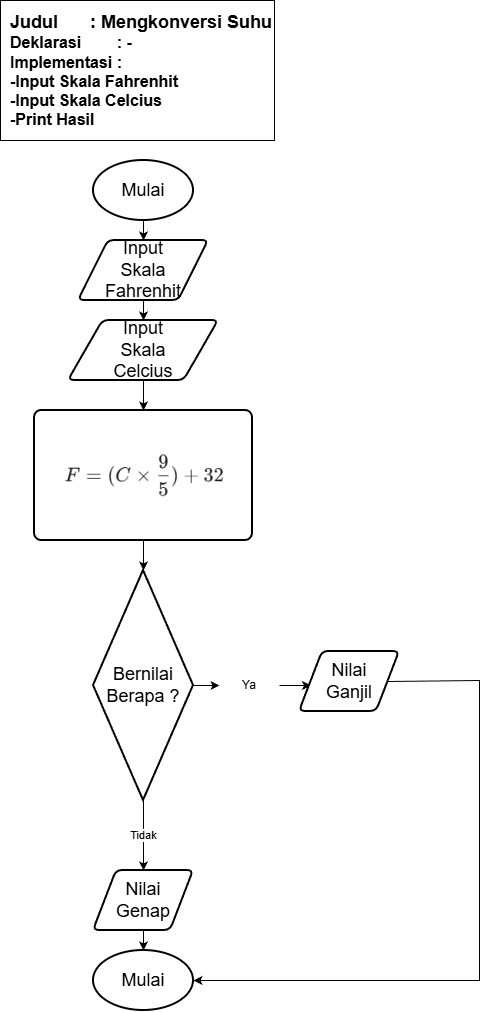

The diagram above was exported from draw.io. Its source (the exported page's mxGraphModel, read from the mxfile embedded in the PNG):
<mxGraphModel dx="1042" dy="562" grid="1" gridSize="10" guides="1" tooltips="1" connect="1" arrows="1" fold="1" page="1" pageScale="1" pageWidth="827" pageHeight="1169" math="0" shadow="0">
  <root>
    <mxCell id="0" />
    <mxCell id="1" parent="0" />
    <mxCell id="IWgcdQ0_YH43zp-B7C_y-1" parent="1" style="strokeWidth=2;html=1;shape=mxgraph.flowchart.start_1;whiteSpace=wrap;" value="&lt;font style=&quot;font-size: 18px;&quot;&gt;Mulai&lt;/font&gt;" vertex="1">
      <mxGeometry height="60" width="100" x="370" y="450" as="geometry" />
    </mxCell>
    <mxCell id="IWgcdQ0_YH43zp-B7C_y-2" parent="1" style="shape=parallelogram;html=1;strokeWidth=2;perimeter=parallelogramPerimeter;whiteSpace=wrap;rounded=1;arcSize=12;size=0.23;" value="&lt;span style=&quot;font-size: 18px;&quot;&gt;Input&lt;/span&gt;&lt;div&gt;&lt;span style=&quot;font-size: 18px;&quot;&gt;Skala&lt;/span&gt;&lt;/div&gt;&lt;div&gt;&lt;span style=&quot;font-size: 18px;&quot;&gt;Fahrenhit&lt;/span&gt;&lt;/div&gt;" vertex="1">
      <mxGeometry height="60" width="130" x="355" y="530" as="geometry" />
    </mxCell>
    <mxCell id="IWgcdQ0_YH43zp-B7C_y-3" parent="1" style="rounded=1;whiteSpace=wrap;html=1;absoluteArcSize=1;arcSize=14;strokeWidth=2;" value="" vertex="1">
      <mxGeometry height="130" width="218" x="311" y="700" as="geometry" />
    </mxCell>
    <mxCell id="IWgcdQ0_YH43zp-B7C_y-4" parent="1" style="strokeWidth=2;html=1;shape=mxgraph.flowchart.start_1;whiteSpace=wrap;" value="&lt;span style=&quot;font-size: 18px;&quot;&gt;Mulai&lt;/span&gt;" vertex="1">
      <mxGeometry height="60" width="100" x="370" y="1240" as="geometry" />
    </mxCell>
    <mxCell id="IWgcdQ0_YH43zp-B7C_y-5" edge="1" parent="1" source="IWgcdQ0_YH43zp-B7C_y-1" style="endArrow=classic;html=1;rounded=0;exitX=0.5;exitY=1;exitDx=0;exitDy=0;exitPerimeter=0;entryX=0.5;entryY=0;entryDx=0;entryDy=0;" target="IWgcdQ0_YH43zp-B7C_y-2" value="">
      <mxGeometry height="50" relative="1" width="50" as="geometry">
        <mxPoint x="395" y="580" as="sourcePoint" />
        <mxPoint x="445" y="530" as="targetPoint" />
      </mxGeometry>
    </mxCell>
    <mxCell id="IWgcdQ0_YH43zp-B7C_y-6" edge="1" parent="1" source="IWgcdQ0_YH43zp-B7C_y-9" style="endArrow=classic;html=1;rounded=0;exitX=0.5;exitY=1;exitDx=0;exitDy=0;entryX=0.5;entryY=0;entryDx=0;entryDy=0;" target="IWgcdQ0_YH43zp-B7C_y-3" value="">
      <mxGeometry height="50" relative="1" width="50" as="geometry">
        <mxPoint x="446" y="680" as="sourcePoint" />
        <mxPoint x="496" y="630" as="targetPoint" />
      </mxGeometry>
    </mxCell>
    <mxCell id="IWgcdQ0_YH43zp-B7C_y-7" edge="1" parent="1" source="IWgcdQ0_YH43zp-B7C_y-2" style="endArrow=classic;html=1;rounded=0;exitX=0.5;exitY=1;exitDx=0;exitDy=0;entryX=0.5;entryY=0;entryDx=0;entryDy=0;" target="IWgcdQ0_YH43zp-B7C_y-9" value="">
      <mxGeometry height="50" relative="1" width="50" as="geometry">
        <mxPoint x="426" y="610" as="sourcePoint" />
        <mxPoint x="476" y="560" as="targetPoint" />
      </mxGeometry>
    </mxCell>
    <mxCell id="IWgcdQ0_YH43zp-B7C_y-8" edge="1" parent="1" style="endArrow=classic;html=1;rounded=0;exitX=0.5;exitY=1;exitDx=0;exitDy=0;entryX=0.5;entryY=0;entryDx=0;entryDy=0;" target="IWgcdQ0_YH43zp-B7C_y-11" value="">
      <mxGeometry height="50" relative="1" width="50" as="geometry">
        <mxPoint x="417.9999999999998" y="1170" as="sourcePoint" />
        <mxPoint x="486" y="1100" as="targetPoint" />
      </mxGeometry>
    </mxCell>
    <mxCell id="IWgcdQ0_YH43zp-B7C_y-9" parent="1" style="shape=parallelogram;html=1;strokeWidth=2;perimeter=parallelogramPerimeter;whiteSpace=wrap;rounded=1;arcSize=12;size=0.23;" value="&lt;span style=&quot;font-size: 18px;&quot;&gt;Input&lt;/span&gt;&lt;div&gt;&lt;span style=&quot;font-size: 18px;&quot;&gt;Skala&lt;/span&gt;&lt;/div&gt;&lt;div&gt;&lt;span style=&quot;font-size: 18px;&quot;&gt;Celcius&lt;/span&gt;&lt;/div&gt;" vertex="1">
      <mxGeometry height="60" width="150" x="345" y="610" as="geometry" />
    </mxCell>
    <mxCell id="IWgcdQ0_YH43zp-B7C_y-10" edge="1" parent="1" source="IWgcdQ0_YH43zp-B7C_y-11" style="edgeStyle=orthogonalEdgeStyle;rounded=0;orthogonalLoop=1;jettySize=auto;html=1;" target="IWgcdQ0_YH43zp-B7C_y-4" value="">
      <mxGeometry relative="1" as="geometry" />
    </mxCell>
    <mxCell id="IWgcdQ0_YH43zp-B7C_y-11" parent="1" style="shape=parallelogram;html=1;strokeWidth=2;perimeter=parallelogramPerimeter;whiteSpace=wrap;rounded=1;arcSize=12;size=0.23;" value="&lt;span style=&quot;font-size: 18px;&quot;&gt;Nilai&lt;/span&gt;&lt;div&gt;&lt;span style=&quot;font-size: 18px;&quot;&gt;Genap&lt;/span&gt;&lt;/div&gt;" vertex="1">
      <mxGeometry height="60" width="100" x="370" y="1160" as="geometry" />
    </mxCell>
    <mxCell id="IWgcdQ0_YH43zp-B7C_y-12" edge="1" parent="1" style="endArrow=classic;html=1;rounded=0;exitX=0.5;exitY=1;exitDx=0;exitDy=0;entryX=0.5;entryY=0;entryDx=0;entryDy=0;" value="">
      <mxGeometry height="50" relative="1" width="50" as="geometry">
        <mxPoint x="420" y="1220" as="sourcePoint" />
        <mxPoint x="420" y="1240" as="targetPoint" />
      </mxGeometry>
    </mxCell>
    <mxCell id="IWgcdQ0_YH43zp-B7C_y-13" parent="1" style="rounded=0;whiteSpace=wrap;html=1;align=right;" value="&lt;div style=&quot;text-align: justify;&quot;&gt;&lt;b style=&quot;font-size: 18px; background-color: transparent; color: light-dark(rgb(0, 0, 0), rgb(255, 255, 255));&quot;&gt;Judul&lt;span style=&quot;white-space: pre;&quot;&gt;&#09;&lt;/span&gt;&lt;span style=&quot;white-space: pre;&quot;&gt;&#09;&lt;/span&gt;: Mengkonversi Suhu&lt;/b&gt;&lt;/div&gt;&lt;div style=&quot;text-align: justify;&quot;&gt;&lt;font size=&quot;3&quot;&gt;&lt;b&gt;Deklarasi&lt;span style=&quot;white-space: pre;&quot;&gt;&#09;&lt;/span&gt;&lt;span style=&quot;white-space: pre;&quot;&gt;&#09;&lt;/span&gt;: -&lt;/b&gt;&lt;/font&gt;&lt;/div&gt;&lt;div style=&quot;text-align: justify;&quot;&gt;&lt;font size=&quot;3&quot;&gt;&lt;b&gt;Implementasi&lt;span style=&quot;white-space: pre;&quot;&gt;&#09;&lt;/span&gt;:&amp;nbsp;&lt;/b&gt;&lt;/font&gt;&lt;/div&gt;&lt;div style=&quot;text-align: justify;&quot;&gt;&lt;font size=&quot;3&quot;&gt;&lt;b&gt;-Input Skala Fahrenhit&lt;/b&gt;&lt;/font&gt;&lt;/div&gt;&lt;div style=&quot;text-align: justify;&quot;&gt;&lt;font size=&quot;3&quot;&gt;&lt;b&gt;-Input Skala Celcius&lt;/b&gt;&lt;/font&gt;&lt;/div&gt;&lt;div style=&quot;text-align: justify;&quot;&gt;&lt;font size=&quot;3&quot;&gt;&lt;b style=&quot;&quot;&gt;-Print Hasil&lt;/b&gt;&lt;/font&gt;&lt;/div&gt;" vertex="1">
      <mxGeometry height="140" width="274" x="277" y="290" as="geometry" />
    </mxCell>
    <mxCell id="IWgcdQ0_YH43zp-B7C_y-14" parent="1" style="strokeWidth=2;html=1;shape=mxgraph.flowchart.decision;whiteSpace=wrap;" value="&lt;span style=&quot;font-size: 18px;&quot;&gt;Bernilai&lt;/span&gt;&lt;div&gt;&lt;span style=&quot;font-size: 18px;&quot;&gt;Berapa ?&lt;/span&gt;&lt;/div&gt;" vertex="1">
      <mxGeometry height="230" width="100" x="370" y="860" as="geometry" />
    </mxCell>
    <mxCell id="IWgcdQ0_YH43zp-B7C_y-15" edge="1" parent="1" style="endArrow=classic;html=1;rounded=0;exitX=0.5;exitY=1;exitDx=0;exitDy=0;entryX=0.5;entryY=0;entryDx=0;entryDy=0;" value="">
      <mxGeometry height="50" relative="1" width="50" as="geometry">
        <mxPoint x="420" y="830" as="sourcePoint" />
        <mxPoint x="420" y="860" as="targetPoint" />
      </mxGeometry>
    </mxCell>
    <mxCell id="IWgcdQ0_YH43zp-B7C_y-16" edge="1" parent="1" source="IWgcdQ0_YH43zp-B7C_y-22" style="endArrow=classic;html=1;rounded=0;entryX=0;entryY=0.5;entryDx=0;entryDy=0;exitX=1;exitY=0.5;exitDx=0;exitDy=0;exitPerimeter=0;" value="">
      <mxGeometry height="50" relative="1" width="50" as="geometry">
        <mxPoint x="596" y="970" as="sourcePoint" />
        <mxPoint x="587.5" y="975" as="targetPoint" />
      </mxGeometry>
    </mxCell>
    <mxCell id="IWgcdQ0_YH43zp-B7C_y-17" parent="1" style="shape=parallelogram;html=1;strokeWidth=2;perimeter=parallelogramPerimeter;whiteSpace=wrap;rounded=1;arcSize=12;size=0.23;" value="&lt;span style=&quot;font-size: 18px;&quot;&gt;Nilai&lt;/span&gt;&lt;div&gt;&lt;span style=&quot;font-size: 18px;&quot;&gt;Ganjil&lt;/span&gt;&lt;/div&gt;" vertex="1">
      <mxGeometry height="60" width="100" x="576" y="941" as="geometry" />
    </mxCell>
    <mxCell id="IWgcdQ0_YH43zp-B7C_y-18" edge="1" parent="1" source="IWgcdQ0_YH43zp-B7C_y-17" style="endArrow=classic;html=1;rounded=0;exitX=1;exitY=0.5;exitDx=0;exitDy=0;entryX=1;entryY=0.5;entryDx=0;entryDy=0;entryPerimeter=0;" target="IWgcdQ0_YH43zp-B7C_y-4" value="">
      <mxGeometry height="50" relative="1" width="50" as="geometry">
        <Array as="points">
          <mxPoint x="756" y="970" />
          <mxPoint x="756" y="1270" />
        </Array>
        <mxPoint x="616" y="770" as="sourcePoint" />
        <mxPoint x="726" y="770" as="targetPoint" />
      </mxGeometry>
    </mxCell>
    <mxCell id="IWgcdQ0_YH43zp-B7C_y-19" edge="1" parent="1" source="IWgcdQ0_YH43zp-B7C_y-14" style="endArrow=classic;html=1;rounded=0;entryX=0.5;entryY=0;entryDx=0;entryDy=0;exitX=0.5;exitY=1;exitDx=0;exitDy=0;exitPerimeter=0;" target="IWgcdQ0_YH43zp-B7C_y-11" value="">
      <mxGeometry height="50" relative="1" width="50" as="geometry">
        <mxPoint x="420" y="1120" as="sourcePoint" />
        <mxPoint x="664" y="1088" as="targetPoint" />
      </mxGeometry>
    </mxCell>
    <mxCell id="IWgcdQ0_YH43zp-B7C_y-20" connectable="0" parent="IWgcdQ0_YH43zp-B7C_y-19" style="edgeLabel;html=1;align=center;verticalAlign=middle;resizable=0;points=[];" value="Tidak" vertex="1">
      <mxGeometry relative="1" x="-0.04" y="-1" as="geometry">
        <mxPoint as="offset" />
      </mxGeometry>
    </mxCell>
    <mxCell id="IWgcdQ0_YH43zp-B7C_y-21" edge="1" parent="1" source="IWgcdQ0_YH43zp-B7C_y-14" style="endArrow=classic;html=1;rounded=0;entryX=0;entryY=0.5;entryDx=0;entryDy=0;exitX=1;exitY=0.5;exitDx=0;exitDy=0;exitPerimeter=0;" target="IWgcdQ0_YH43zp-B7C_y-22" value="">
      <mxGeometry height="50" relative="1" width="50" as="geometry">
        <mxPoint x="470" y="1021" as="sourcePoint" />
        <mxPoint x="588" y="971" as="targetPoint" />
      </mxGeometry>
    </mxCell>
    <mxCell id="IWgcdQ0_YH43zp-B7C_y-22" parent="1" style="text;html=1;whiteSpace=wrap;strokeColor=none;fillColor=none;align=center;verticalAlign=middle;rounded=0;" value="Ya" vertex="1">
      <mxGeometry height="30" width="60" x="496" y="960" as="geometry" />
    </mxCell>
    <mxCell id="IWgcdQ0_YH43zp-B7C_y-23" parent="1" style="shape=image;verticalLabelPosition=bottom;labelBackgroundColor=default;verticalAlign=top;aspect=fixed;imageAspect=0;image=data:image/png,(base64 omitted: 3836 chars);" value="" vertex="1">
      <mxGeometry height="82.85" width="200" x="320" y="723.5799999999999" as="geometry" />
    </mxCell>
  </root>
</mxGraphModel>